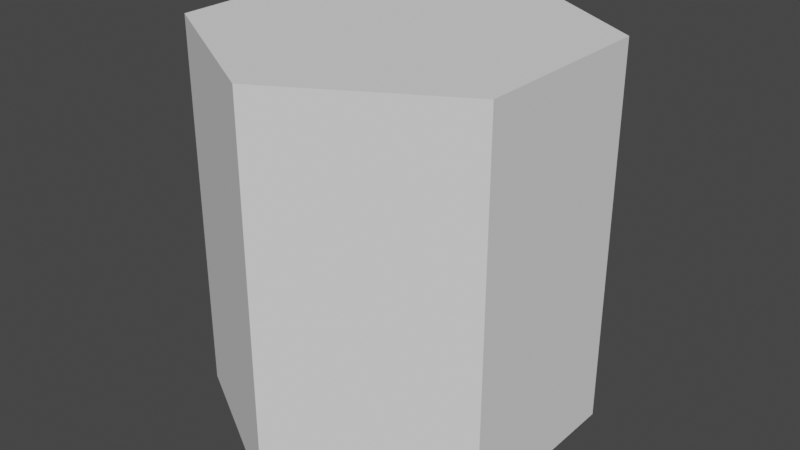 # Source: assets.blend  (saved by Blender 3.4.6; exported with 4.5.12 LTS)
import bpy
from mathutils import Matrix  # noqa: F401  (used for matrix-valued properties, if any)

bpy.ops.wm.read_factory_settings(use_empty=True)
scene = bpy.context.scene
scene.name = 'Scene'

# ---- collections
col_collection = bpy.data.collections.new('Collection'); scene.collection.children.link(col_collection)

# ---- world
world_world = bpy.data.worlds.new('World'); scene.world = world_world
world_world.use_nodes = True; world_world.node_tree.nodes.clear()
_N = world_world.node_tree.nodes; _L = world_world.node_tree.links
n0 = _N.new('ShaderNodeOutputWorld'); n0.name = 'World Output'; n0.location = (300, 300)
n1 = _N.new('ShaderNodeBackground'); n1.name = 'Background'; n1.location = (10, 300)
n1.inputs[0].default_value = (0.05088, 0.05088, 0.05088, 1.0)
_L.new(n1.outputs[0], n0.inputs[0])
n0.is_active_output = True
world_world.color = (0.05088, 0.05088, 0.05088)
world_world.use_sun_shadow = False
world_world.sun_shadow_jitter_overblur = 0.0

# ---- cameras
cam_camera_010 = bpy.data.cameras.new('Camera.010')
cam_camera_010.clip_end = 20.0
cam_camera_010.lens = 19.99
cam_camera_010.show_limits = True
cam_camera_010.dof.focus_distance = 5.0

# ---- meshes
me_cylinder_010 = bpy.data.meshes.new('Cylinder.010')
me_cylinder_010.from_pydata([(1.066e-06, 1.118, -0.1175), (1.066e-06, 1.118, 2.118), (0.9678, 0.5588, -0.1175), (0.9678, 0.5588, 2.118), (0.9678, -0.5588, -0.1175), (0.9678, -0.5588, 2.118), (1.066e-06, -1.118, -0.1175), (1.066e-06, -1.118, 2.118), (-0.9678, -0.5588, -0.1175), (-0.9678, -0.5588, 2.118), (-0.9678, 0.5588, -0.1175), (-0.9678, 0.5588, 2.118)], [], [(0, 1, 3, 2), (2, 3, 5, 4), (4, 5, 7, 6), (6, 7, 9, 8), (8, 9, 11, 10), (10, 11, 1, 0), (3, 1, 11, 9, 7, 5)])
_uv = me_cylinder_010.uv_layers.new(name='UVMap')
_uv.uv.foreach_set('vector', [1.0, 0.5, 1.0, 1.0, 0.8333, 1.0, 0.8333, 0.5, 0.8333, 0.5, 0.8333, 1.0, 0.6667, 1.0, 0.6667, 0.5, 0.6667, 0.5, 0.6667, 1.0, 0.5, 1.0, 0.5, 0.5, 0.5, 0.5, 0.5, 1.0, 0.3333, 1.0, 0.3333, 0.5, 0.3333, 0.5, 0.3333, 1.0, 0.1667, 1.0, 0.1667, 0.5, 0.1667, 0.5, 0.1667, 1.0, -8.941e-08, 1.0, -8.941e-08, 0.5, 0.8333, 1.0, -8.941e-08, 1.0, 0.1667, 1.0, 0.3333, 1.0, 0.5, 1.0, 0.6667, 1.0])
me_cylinder_010.update()

# ---- objects
ob_actor = bpy.data.objects.new('actor', me_cylinder_010)
ob_uav = bpy.data.objects.new('uav', cam_camera_010)

# ---- transforms, parenting, visibility, modifiers, constraints
ob_actor.location = (0.0, 0.0, 0.0)
_vg = ob_actor.vertex_groups.new(name='Group')
ob_uav.location = (0.0, 0.0, 6.782)
ob_uav.rotation_euler = (1.571, 0.0, 0.0)
ob_uav.show_name = True

# ---- collection membership
col_collection.objects.link(ob_actor)
col_collection.objects.link(ob_uav)

# ---- scene / render settings (as saved in the file)
scene.frame_start = 1; scene.frame_end = 250; scene.frame_set(0)
scene.render.engine = 'BLENDER_EEVEE_NEXT'
scene.cycles.sampling_pattern = 'TABULATED_SOBOL'
scene.cycles.use_light_tree = False
scene.view_settings.view_transform = 'Filmic'
bpy.context.view_layer.update()

# ---- added for rendering (the .blend has no active camera and no usable light): camera, sun
cam_auto = bpy.data.cameras.new('AutoCamera')
cam_auto.lens = 50.0
cam_auto.sensor_width = 36.0
cam_auto.clip_end = 1000.0
ob_auto_camera = bpy.data.objects.new('AutoCamera', cam_auto)
scene.collection.objects.link(ob_auto_camera)
ob_auto_camera.location = (3.42921, -4.11506, 3.74337)
ob_auto_camera.rotation_euler = (1.09748, -7.21219e-08, 0.694738)
scene.camera = ob_auto_camera
light_auto_sun = bpy.data.lights.new('AutoSun', 'SUN')
light_auto_sun.energy = 3.0
light_auto_sun.angle = 0.0523599
ob_auto_sun = bpy.data.objects.new('AutoSun', light_auto_sun)
scene.collection.objects.link(ob_auto_sun)
ob_auto_sun.rotation_euler = (0.872665, 0.174533, 0.523599)
bpy.context.view_layer.update()
